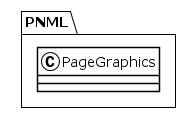

The diagram above was rendered by PlantUML. Its source (embedded in the PNG):
@startuml
!theme plain
package PNML {
class PageGraphics {
}
}
@enduml